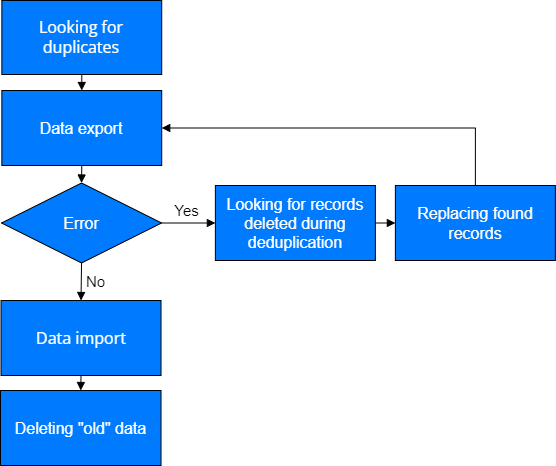

The diagram above was exported from draw.io. Its source (the exported page's mxGraphModel, read from the mxfile embedded in the PNG):
<mxGraphModel dx="1050" dy="-604" grid="1" gridSize="10" guides="1" tooltips="1" connect="1" arrows="1" fold="1" page="1" pageScale="1" pageWidth="827" pageHeight="1169" math="0" shadow="0">
  <root>
    <mxCell id="0" />
    <mxCell id="1" parent="0" />
    <mxCell id="nczy9yWZDds139xm0TLH-1" value="Looking for records deleted during deduplication&lt;font face=&quot;open sans&quot; style=&quot;font-size: 16px;&quot;&gt;&lt;br style=&quot;font-size: 16px;&quot;&gt;&lt;/font&gt;" style="rounded=0;whiteSpace=wrap;html=1;fillColor=#007BFF;fontSize=16;fontColor=#ffffff;" vertex="1" parent="1">
      <mxGeometry x="254.87" y="1375" width="160" height="75" as="geometry" />
    </mxCell>
    <mxCell id="nczy9yWZDds139xm0TLH-2" value="Deleting &quot;old&quot; data&lt;font face=&quot;open sans&quot; style=&quot;font-size: 16px;&quot;&gt;&lt;br style=&quot;font-size: 16px;&quot;&gt;&lt;/font&gt;" style="rounded=0;whiteSpace=wrap;html=1;fillColor=#007BFF;fontSize=16;fontColor=#ffffff;" vertex="1" parent="1">
      <mxGeometry x="40.000000000000014" y="1580" width="160.52" height="75" as="geometry" />
    </mxCell>
    <mxCell id="nczy9yWZDds139xm0TLH-4" value="Data export&lt;font face=&quot;open sans&quot; style=&quot;font-size: 16px;&quot;&gt;&lt;br style=&quot;font-size: 16px;&quot;&gt;&lt;/font&gt;" style="rounded=0;whiteSpace=wrap;html=1;fillColor=#007BFF;fontSize=16;fontColor=#ffffff;" vertex="1" parent="1">
      <mxGeometry x="41.35000000000001" y="1280" width="159.87" height="75" as="geometry" />
    </mxCell>
    <UserObject label="" lucidchartObjectId="pvQK5McHIJhc" id="nczy9yWZDds139xm0TLH-5">
      <mxCell style="html=1;jettySize=18;whiteSpace=wrap;fontSize=13;strokeColor=#000000;strokeOpacity=100;strokeWidth=1;rounded=1;arcSize=0;startArrow=block;;endArrow=none;endFill=0;;startFill=1;exitX=0.5;exitY=0;exitDx=0;exitDy=0;entryX=0.5;entryY=1;entryDx=0;entryDy=0;" edge="1" parent="1" source="nczy9yWZDds139xm0TLH-4" target="nczy9yWZDds139xm0TLH-6">
        <mxGeometry width="100" height="100" relative="1" as="geometry">
          <mxPoint x="-172.14" y="1371.25" as="sourcePoint" />
          <mxPoint x="200.86" y="1300" as="targetPoint" />
        </mxGeometry>
      </mxCell>
    </UserObject>
    <mxCell id="nczy9yWZDds139xm0TLH-6" value="&lt;font face=&quot;open sans&quot; style=&quot;font-size: 16px;&quot;&gt;Looking for duplicates&lt;br style=&quot;font-size: 16px;&quot;&gt;&lt;/font&gt;" style="rounded=0;whiteSpace=wrap;html=1;fillColor=#007BFF;fontSize=16;fontColor=#ffffff;" vertex="1" parent="1">
      <mxGeometry x="41.349999999999994" y="1190" width="159.87" height="74" as="geometry" />
    </mxCell>
    <mxCell id="nczy9yWZDds139xm0TLH-7" value="&lt;font face=&quot;open sans&quot; style=&quot;font-size: 16px;&quot;&gt;Data import&lt;br style=&quot;font-size: 16px;&quot;&gt;&lt;/font&gt;" style="rounded=0;whiteSpace=wrap;html=1;fillColor=#007BFF;fontSize=16;fontColor=#ffffff;" vertex="1" parent="1">
      <mxGeometry x="40.52000000000001" y="1490" width="160" height="75" as="geometry" />
    </mxCell>
    <UserObject label="" lucidchartObjectId="pvQK5McHIJhc" id="nczy9yWZDds139xm0TLH-8">
      <mxCell style="html=1;jettySize=18;whiteSpace=wrap;fontSize=13;strokeColor=#000000;strokeOpacity=100;strokeWidth=1;rounded=1;arcSize=0;startArrow=block;;endArrow=none;endFill=0;;startFill=1;entryX=0.5;entryY=1;entryDx=0;entryDy=0;exitX=0.5;exitY=0;exitDx=0;exitDy=0;" edge="1" parent="1" source="nczy9yWZDds139xm0TLH-12" target="nczy9yWZDds139xm0TLH-4">
        <mxGeometry width="100" height="100" relative="1" as="geometry">
          <mxPoint x="120.87" y="1370" as="sourcePoint" />
          <mxPoint x="130.86" y="1313" as="targetPoint" />
        </mxGeometry>
      </mxCell>
    </UserObject>
    <UserObject label="" lucidchartObjectId="pvQK5McHIJhc" id="nczy9yWZDds139xm0TLH-9">
      <mxCell style="html=1;jettySize=18;whiteSpace=wrap;fontSize=13;strokeColor=#000000;strokeOpacity=100;strokeWidth=1;rounded=1;arcSize=0;startArrow=block;;endArrow=none;endFill=0;;startFill=1;exitX=0.5;exitY=0;exitDx=0;exitDy=0;entryX=0.5;entryY=1;entryDx=0;entryDy=0;" edge="1" parent="1" source="nczy9yWZDds139xm0TLH-7" target="nczy9yWZDds139xm0TLH-12">
        <mxGeometry width="100" height="100" relative="1" as="geometry">
          <mxPoint x="418.87" y="1500" as="sourcePoint" />
          <mxPoint x="120.98500000000001" y="1420" as="targetPoint" />
        </mxGeometry>
      </mxCell>
    </UserObject>
    <mxCell id="nczy9yWZDds139xm0TLH-13" value="No" style="edgeLabel;html=1;align=center;verticalAlign=middle;resizable=0;points=[];fontSize=15;" vertex="1" connectable="0" parent="nczy9yWZDds139xm0TLH-9">
      <mxGeometry x="0.0731" y="-2" relative="1" as="geometry">
        <mxPoint x="12" as="offset" />
      </mxGeometry>
    </mxCell>
    <UserObject label="" lucidchartObjectId="pvQK5McHIJhc" id="nczy9yWZDds139xm0TLH-10">
      <mxCell style="html=1;jettySize=18;whiteSpace=wrap;fontSize=13;strokeColor=#000000;strokeOpacity=100;strokeWidth=1;rounded=1;arcSize=0;startArrow=block;;endArrow=none;endFill=0;;startFill=1;exitX=0.5;exitY=0;exitDx=0;exitDy=0;entryX=0.5;entryY=1;entryDx=0;entryDy=0;" edge="1" parent="1" source="nczy9yWZDds139xm0TLH-2" target="nczy9yWZDds139xm0TLH-7">
        <mxGeometry width="100" height="100" relative="1" as="geometry">
          <mxPoint x="151.10000000000002" y="1470" as="sourcePoint" />
          <mxPoint x="121.28499999999997" y="1630" as="targetPoint" />
        </mxGeometry>
      </mxCell>
    </UserObject>
    <UserObject label="" lucidchartObjectId="pvQK5McHIJhc" id="nczy9yWZDds139xm0TLH-11">
      <mxCell style="html=1;jettySize=18;whiteSpace=wrap;fontSize=13;strokeColor=#000000;strokeOpacity=100;strokeWidth=1;rounded=1;arcSize=0;startArrow=block;;endArrow=none;endFill=0;;startFill=1;exitX=0;exitY=0.5;exitDx=0;exitDy=0;entryX=1;entryY=0.5;entryDx=0;entryDy=0;" edge="1" parent="1" source="nczy9yWZDds139xm0TLH-1" target="nczy9yWZDds139xm0TLH-12">
        <mxGeometry width="100" height="100" relative="1" as="geometry">
          <mxPoint x="161.10000000000002" y="1480" as="sourcePoint" />
          <mxPoint x="161.10000000000002" y="1463" as="targetPoint" />
        </mxGeometry>
      </mxCell>
    </UserObject>
    <mxCell id="nczy9yWZDds139xm0TLH-14" value="Yes" style="edgeLabel;html=1;align=center;verticalAlign=middle;resizable=0;points=[];fontSize=15;" vertex="1" connectable="0" parent="nczy9yWZDds139xm0TLH-11">
      <mxGeometry x="0.3285" y="1" relative="1" as="geometry">
        <mxPoint x="7" y="-14" as="offset" />
      </mxGeometry>
    </mxCell>
    <mxCell id="nczy9yWZDds139xm0TLH-12" value="&lt;font color=&quot;#ffffff&quot; style=&quot;font-size: 16px;&quot;&gt;Error&lt;/font&gt;" style="rhombus;whiteSpace=wrap;html=1;fillColor=#007bff;" vertex="1" parent="1">
      <mxGeometry x="41.040000000000006" y="1372.5" width="160" height="80" as="geometry" />
    </mxCell>
    <mxCell id="nczy9yWZDds139xm0TLH-15" value="Replacing found records&lt;font face=&quot;open sans&quot; style=&quot;font-size: 16px;&quot;&gt;&lt;br style=&quot;font-size: 16px;&quot;&gt;&lt;/font&gt;" style="rounded=0;whiteSpace=wrap;html=1;fillColor=#007BFF;fontSize=16;fontColor=#ffffff;" vertex="1" parent="1">
      <mxGeometry x="434.87" y="1375" width="160" height="75" as="geometry" />
    </mxCell>
    <UserObject label="" lucidchartObjectId="pvQK5McHIJhc" id="nczy9yWZDds139xm0TLH-16">
      <mxCell style="html=1;jettySize=18;whiteSpace=wrap;fontSize=13;strokeColor=#000000;strokeOpacity=100;strokeWidth=1;rounded=1;arcSize=0;startArrow=block;;endArrow=none;endFill=0;;startFill=1;entryX=1;entryY=0.5;entryDx=0;entryDy=0;exitX=0;exitY=0.5;exitDx=0;exitDy=0;" edge="1" parent="1" source="nczy9yWZDds139xm0TLH-15" target="nczy9yWZDds139xm0TLH-1">
        <mxGeometry width="100" height="100" relative="1" as="geometry">
          <mxPoint x="130.87" y="1385" as="sourcePoint" />
          <mxPoint x="130.87" y="1360" as="targetPoint" />
        </mxGeometry>
      </mxCell>
    </UserObject>
    <UserObject label="" lucidchartObjectId="pvQK5McHIJhc" id="nczy9yWZDds139xm0TLH-17">
      <mxCell style="html=1;jettySize=18;whiteSpace=wrap;fontSize=13;strokeColor=#000000;strokeOpacity=100;strokeWidth=1;rounded=1;arcSize=0;startArrow=block;;endArrow=none;endFill=0;;startFill=1;entryX=0.5;entryY=0;entryDx=0;entryDy=0;exitX=1;exitY=0.5;exitDx=0;exitDy=0;edgeStyle=orthogonalEdgeStyle;" edge="1" parent="1" source="nczy9yWZDds139xm0TLH-4" target="nczy9yWZDds139xm0TLH-15">
        <mxGeometry width="100" height="100" relative="1" as="geometry">
          <mxPoint x="140.87" y="1395" as="sourcePoint" />
          <mxPoint x="140.87" y="1370" as="targetPoint" />
        </mxGeometry>
      </mxCell>
    </UserObject>
  </root>
</mxGraphModel>